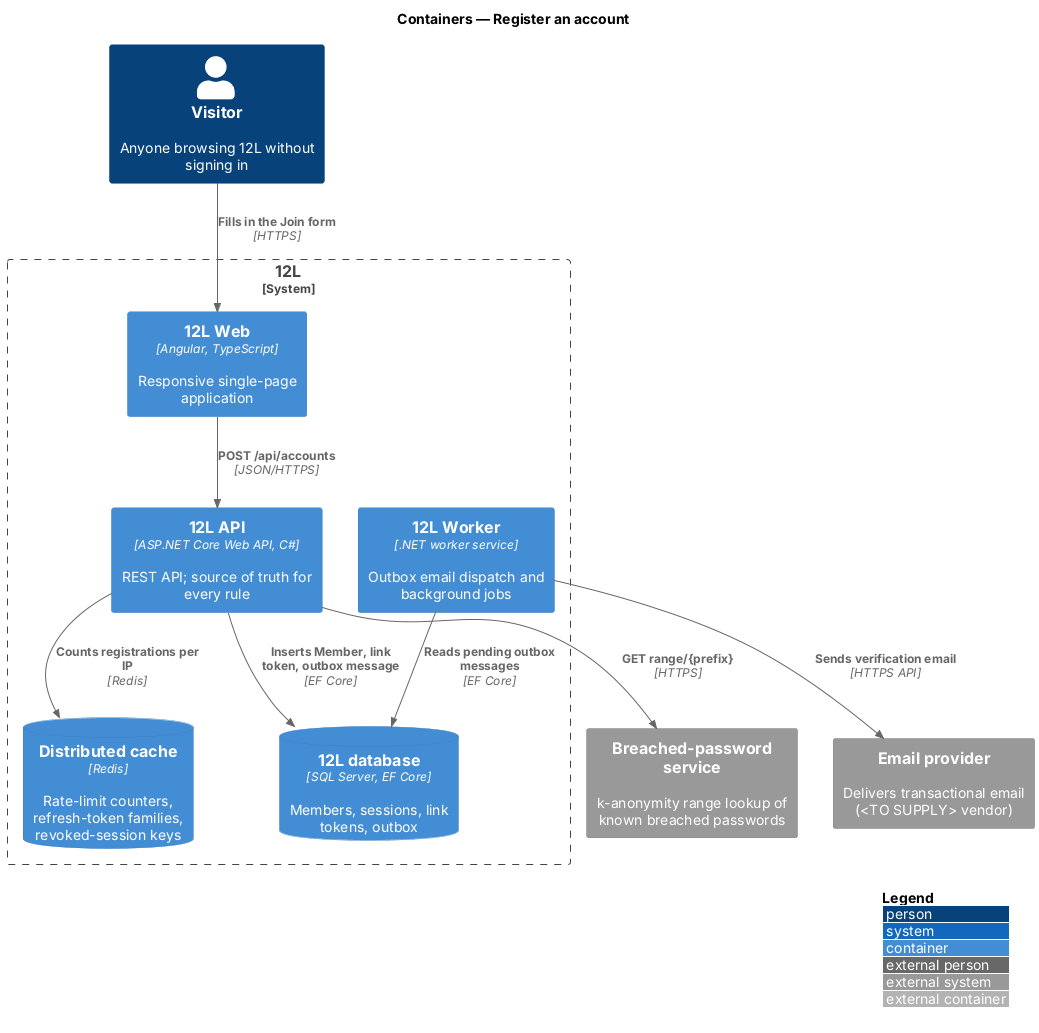

The diagram above was rendered by PlantUML. Its source (embedded in the PNG):
@startuml
!include <C4/C4_Container>
LAYOUT_WITH_LEGEND()
title Containers — Register an account

Person(visitor, "Visitor", "Anyone browsing 12L without signing in")
System_Boundary(twelvel, "12L") {
  Container(web, "12L Web", "Angular, TypeScript", "Responsive single-page application")
  Container(api, "12L API", "ASP.NET Core Web API, C#", "REST API; source of truth for every rule")
  Container(worker, "12L Worker", ".NET worker service", "Outbox email dispatch and background jobs")
  ContainerDb(db, "12L database", "SQL Server, EF Core", "Members, sessions, link tokens, outbox")
  ContainerDb(cache, "Distributed cache", "Redis", "Rate-limit counters, refresh-token families, revoked-session keys")
}
System_Ext(breach, "Breached-password service", "k-anonymity range lookup of known breached passwords")
System_Ext(email, "Email provider", "Delivers transactional email (<TO SUPPLY> vendor)")
Rel(visitor, web, "Fills in the Join form", "HTTPS")
Rel(web, api, "POST /api/accounts", "JSON/HTTPS")
Rel(api, cache, "Counts registrations per IP", "Redis")
Rel(api, breach, "GET range/{prefix}", "HTTPS")
Rel(api, db, "Inserts Member, link token, outbox message", "EF Core")
Rel(worker, db, "Reads pending outbox messages", "EF Core")
Rel(worker, email, "Sends verification email", "HTTPS API")
@enduml